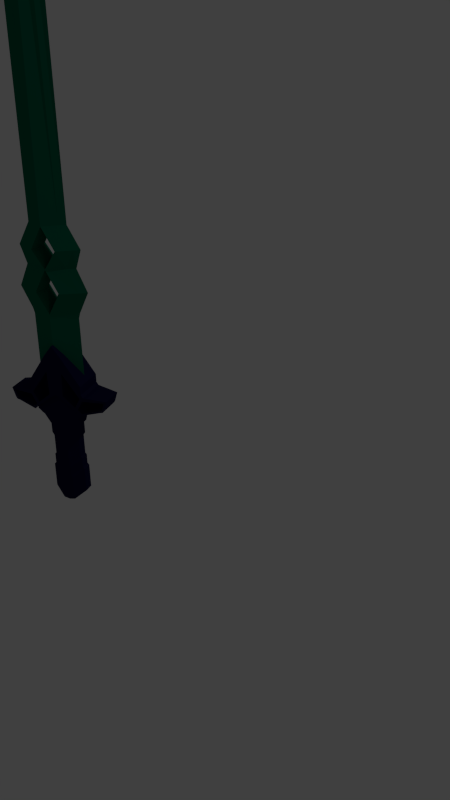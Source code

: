 # Source: Sword.blend  (saved by Blender 2.77.0; exported with 4.5.12 LTS)
import bpy
from mathutils import Matrix  # noqa: F401  (used for matrix-valued properties, if any)

bpy.ops.wm.read_factory_settings(use_empty=True)
scene = bpy.context.scene
scene.name = 'Scene'

# ---- collections
col_collection_1 = bpy.data.collections.new('Collection 1'); scene.collection.children.link(col_collection_1)

# ---- materials (node trees are filled in below, after node groups)
mat_handle = bpy.data.materials.new('Handle')
mat_handle.alpha_threshold = 0.0
mat_handle.diffuse_color = (0.005686, 0.005813, 0.04445, 1.0)
mat_handle.roughness = 0.5
mat_blade = bpy.data.materials.new('Blade')
mat_blade.alpha_threshold = 0.0
mat_blade.diffuse_color = (0.0, 0.1376, 0.07531, 1.0)
mat_blade.roughness = 0.5
mat_blade.line_color = (0.0, 0.0, 0.0, 1.0)

# ---- material node trees

# ---- world
world_world = bpy.data.worlds.new('World'); scene.world = world_world
world_world.color = (0.05088, 0.05088, 0.05088)
world_world.use_sun_shadow = False
world_world.sun_shadow_jitter_overblur = 0.0
world_world.cycles.sampling_method = 'NONE'
world_world.cycles.sample_map_resolution = 256

# ---- cameras
cam_camera = bpy.data.cameras.new('Camera')
cam_camera.clip_end = 100.0
cam_camera.lens = 35.0
cam_camera.sensor_width = 32.0
cam_camera.sensor_height = 18.0
cam_camera.ortho_scale = 7.314
cam_camera.dof.focus_distance = 0.0

# ---- lights
light_lamp = bpy.data.lights.new('Lamp', 'POINT')
light_lamp.transmission_factor = 0.0
light_lamp.cutoff_distance = 30.0
light_lamp.energy = 100.0
light_lamp.shadow_buffer_clip_start = 1.001
light_lamp.shadow_soft_size = 0.1
light_lamp.shadow_maximum_resolution = 0.006
light_lamp.use_absolute_resolution = True
light_lamp.cycles.use_multiple_importance_sampling = False

# ---- meshes
me_cube_001 = bpy.data.meshes.new('Cube.001')
me_cube_001.from_pydata([(0.0, -0.08462, 0.3037), (0.04255, -0.08462, 0.2403), (0.04349, -0.08462, 0.2831), (0.1552, 0.0, 0.1197), (0.0, -0.08462, 0.3374), (0.03692, -0.08462, 0.1132), (0.0, -0.08462, 0.1376), (0.1458, -0.08462, 0.09943), (0.1552, -0.08462, 0.1197), (0.03692, -0.08462, 0.09335), (0.0, -0.08462, 0.1142), (0.1185, -0.08462, 0.04672), (0.1102, -0.08462, 0.03553), (0.1358, -0.08462, 0.1131), (0.2741, -0.0338, 0.1061), (0.1444, -0.08462, 0.1355), (0.09825, -0.08462, 0.04378), (0.2492, -0.0338, 0.04227), (0.1041, -0.08462, 0.05689), (0.2575, -0.0338, 0.05346), (0.1321, -0.05591, 0.01543), (0.04349, -0.08462, 0.3284), (0.1444, -0.05591, 0.1808), (0.0, -0.08462, 0.3827), (0.235, -0.0338, 0.03901), (0.1444, -0.08462, 0.1808), (0.0, -0.05591, 0.3827), (0.1404, -0.08462, 0.02663), (0.04349, -0.05591, 0.3284), (0.1321, -0.08462, 0.01543), (0.09825, -0.05591, 0.04378), (0.2575, -0.06252, 0.05346), (0.1552, -0.05591, 0.1197), (0.2492, -0.06252, 0.04227), (0.235, -0.06252, 0.03901), (0.0, -0.05591, 0.1142), (0.2433, -0.06252, 0.05021), (0.03692, -0.05591, 0.09335), (0.1444, -0.05591, 0.1355), (0.2741, -0.06252, 0.1061), (0.2591, -0.06252, 0.09599), (0.1102, -0.05591, 0.03553), (0.1444, 0.0, 0.1355), (0.04349, 0.0, 0.3284), (0.0, 0.0, 0.3827), (0.1444, 0.0, 0.1808), (0.1321, 0.0, 0.01543), (0.2575, 0.0, 0.05346), (0.2492, 0.0, 0.04227), (0.235, 0.0, 0.03901), (0.2741, 0.0, 0.1061), (0.1102, 0.0, -0.01399), (0.1321, -0.05591, 0.006097), (0.09825, -0.05591, -0.02225), (0.0, -0.05591, -0.0793), (0.03692, -0.05591, -0.07182), (0.1102, -0.05591, -0.01399), (0.09825, 0.0, -0.02225), (0.1321, 0.0, 0.006097), (0.09825, -0.02531, -0.06577), (0.0, -0.05591, -0.1228), (0.03692, -0.05591, -0.1153), (0.09825, 0.0, -0.06577), (0.08457, -0.02531, -0.07981), (0.0, -0.05591, -0.1325), (0.02765, -0.05591, -0.1266), (0.08457, 0.0, -0.07981), (0.0, 0.0, -0.5293), (0.03231, 0.0, -0.5226), (0.08457, -0.02531, -0.1434), (0.0, -0.05591, -0.1961), (0.02765, -0.05591, -0.1902), (0.08457, 0.0, -0.1434), (0.07404, -0.02531, -0.1585), (0.0, -0.05591, -0.2077), (0.02047, -0.05591, -0.2032), (0.07404, 0.0, -0.1585), (0.07404, -0.02531, -0.2685), (0.0, -0.05591, -0.3178), (0.02047, -0.05591, -0.3132), (0.07404, 0.0, -0.2685), (0.08176, -0.02531, -0.2778), (0.0, -0.05591, -0.3295), (0.02579, -0.05591, -0.324), (0.08176, 0.0, -0.2778), (0.08176, -0.02531, -0.3304), (0.0, -0.05591, -0.3822), (0.02579, -0.05591, -0.3767), (0.08176, 0.0, -0.3304), (0.0913, -0.02531, -0.342), (0.0, -0.05591, -0.3968), (0.03231, -0.05591, -0.3901), (0.0913, 0.0, -0.342), (0.0913, -0.02531, -0.4745), (0.0, -0.05591, -0.5293), (0.03231, -0.05591, -0.5226), (0.0913, 0.0, -0.4745), (0.04255, 0.0, 0.2403), (0.03692, 0.0, 0.1132), (0.1358, 0.0, 0.1131), (0.1041, 0.0, 0.05689), (0.1458, 0.0, 0.09943), (0.1185, 0.0, 0.04672), (0.1404, 0.0, 0.02663), (0.2433, 0.0, 0.05021), (0.2591, 0.0, 0.09599), (0.0, -0.06486, 0.7722), (0.1676, 0.0, 0.8677), (0.0, 0.0, 0.7433), (0.04065, 0.0, 0.8677), (0.09866, 0.0, 3.331), (0.1039, 0.0, 0.9832), (0.1357, 0.0, 0.7722), (0.0, -0.06486, 0.9832), (0.06372, -0.06486, 0.8677), (0.0, -0.02781, 3.394), (0.06372, -0.06486, 0.6551), (0.03428, 0.0, 0.6551), (0.1875, 0.0, 0.6551), (0.0, -0.06486, 0.5441), (0.0, 0.0, 0.5744), (0.1336, 0.0, 0.5441), (0.0, 0.0, 0.7934), (0.0, 0.0, 0.9498), (0.0, -0.06486, 0.5154), (0.1255, 0.0, 0.5154), (0.0, -0.06486, 0.3722), (0.1265, 0.0, 0.1758), (0.1349, -0.02038, 0.8677), (0.07123, -0.02038, 0.9832), (0.09307, -0.02038, 0.7722), (0.04211, -0.02038, 3.394), (0.1486, -0.02038, 0.6551), (0.09164, -0.02038, 0.5441), (0.08603, -0.02038, 0.5154), (0.08673, -0.02038, 0.2375), (0.0, 0.0, 3.7), (0.0668, 0.0, 3.394)], [], [(1, 0, 6, 5), (19, 47, 50, 14), (35, 37, 9, 10), (2, 4, 0, 1), (40, 39, 8, 7), (15, 13, 7, 8), (38, 15, 8, 32), (5, 6, 10, 9), (18, 16, 12, 11), (13, 18, 11, 7), (30, 37, 55, 53), (2, 1, 13, 15), (5, 9, 16, 18), (31, 19, 14, 39), (42, 38, 32, 3), (28, 21, 25, 22), (2, 15, 25, 21), (4, 2, 21, 23), (12, 41, 20, 29), (11, 12, 29, 27), (19, 31, 33, 17), (36, 34, 33, 31), (9, 37, 30, 16), (16, 30, 41, 12), (47, 19, 17, 48), (3, 32, 14, 50), (27, 29, 34, 36), (29, 20, 24, 34), (32, 8, 39, 14), (36, 31, 39, 40), (15, 38, 22, 25), (21, 28, 26, 23), (20, 46, 49, 24), (34, 24, 17, 33), (24, 49, 48, 17), (43, 28, 22, 45), (28, 43, 44, 26), (41, 30, 53, 56), (38, 42, 45, 22), (20, 41, 56, 52), (46, 20, 52, 58), (53, 55, 61, 59), (57, 53, 59, 62), (56, 51, 58, 52), (53, 57, 51, 56), (37, 35, 54, 55), (59, 61, 65, 63), (62, 59, 63, 66), (55, 54, 60, 61), (63, 65, 71, 69), (66, 63, 69, 72), (61, 60, 64, 65), (69, 71, 75, 73), (72, 69, 73, 76), (65, 64, 70, 71), (73, 75, 79, 77), (76, 73, 77, 80), (71, 70, 74, 75), (77, 79, 83, 81), (80, 77, 81, 84), (75, 74, 78, 79), (81, 83, 87, 85), (84, 81, 85, 88), (79, 78, 82, 83), (85, 87, 91, 89), (88, 85, 89, 92), (83, 82, 86, 87), (89, 91, 95, 93), (92, 89, 93, 96), (87, 86, 90, 91), (67, 68, 95, 94), (95, 68, 96, 93), (91, 90, 94, 95), (18, 13, 99, 100), (5, 18, 100, 98), (13, 1, 97, 99), (1, 5, 98, 97), (40, 7, 101, 105), (36, 40, 105, 104), (27, 36, 104, 103), (11, 27, 103, 102), (7, 11, 102, 101), (108, 112, 118, 117), (109, 122, 106, 114), (130, 132, 118, 112), (128, 130, 112, 107), (109, 107, 112, 122), (108, 117, 116, 106), (129, 128, 107, 111), (129, 131, 115, 113), (117, 120, 119, 116), (132, 133, 121, 118), (117, 118, 121, 120), (123, 109, 114, 113), (133, 134, 125, 121), (134, 135, 127, 125), (124, 126, 135, 134), (119, 124, 134, 133), (116, 119, 133, 132), (111, 110, 131, 129), (113, 114, 128, 129), (114, 106, 130, 128), (106, 116, 132, 130), (136, 131, 137), (115, 131, 136), (131, 110, 137)])
me_cube_001.polygons.foreach_set('material_index', [0, 0, 0, 0, 0, 0, 0, 0, 0, 0, 0, 0, 0, 0, 0, 0, 0, 0, 0, 0, 0, 0, 0, 0, 0, 0, 0, 0, 0, 0, 0, 0, 0, 0, 0, 0, 0, 0, 0, 0, 0, 0, 0, 0, 0, 0, 0, 0, 0, 0, 0, 0, 0, 0, 0, 0, 0, 0, 0, 0, 0, 0, 0, 0, 0, 0, 0, 0, 0, 0, 0, 0, 0, 0, 0, 0, 0, 0, 0, 0, 0, 0, 1, 1, 1, 1, 1, 1, 1, 1, 1, 1, 1, 1, 1, 1, 1, 1, 1, 1, 1, 1, 1, 1, 1, 1])
me_cube_001.materials.append(mat_handle)
me_cube_001.materials.append(mat_blade)
me_cube_001.use_remesh_preserve_volume = False
me_cube_001.use_remesh_preserve_attributes = False
me_cube_001.use_mirror_vertex_groups = False
me_cube_001.update()
arm_armature = bpy.data.armatures.new('Armature')  # bones are not reproduced

# ---- objects
ob_armature = bpy.data.objects.new('Armature', arm_armature)
ob_handle = bpy.data.objects.new('Handle', me_cube_001)
ob_lamp = bpy.data.objects.new('Lamp', light_lamp)
ob_camera = bpy.data.objects.new('Camera', cam_camera)

# ---- transforms, parenting, visibility, modifiers, constraints
ob_armature.location = (0.0, 0.0, 0.0)
ob_armature.lineart.crease_threshold = 0.0
ob_handle.parent = ob_armature
ob_handle.location = (-0.7943, -0.2048, 0.4181)
ob_handle.lineart.crease_threshold = 0.0
_vg = ob_handle.vertex_groups.new(name='hand_R')
_vg.add([0, 1, 2, 3, 4, 5, 6, 7, 8, 9, 10, 11, 12, 13, 14, 15, 16, 17, 18, 19, 20, 21, 22, 23, 24, 25, 26, 27, 28, 29, 30, 31, 32, 33, 34, 35, 36, 37, 38, 39, 40, 41, 42, 43, 44, 45, 46, 47, 48, 49, 50, 51, 52, 53, 54, 55, 56, 57, 58, 59, 60, 61, 62, 63, 64, 65, 66, 67, 68, 69, 70, 71, 72, 73, 74, 75, 76, 77, 78, 79, 80, 81, 82, 83, 84, 85, 86, 87, 88, 89, 90, 91, 92, 93, 94, 95, 96, 97, 98, 99, 100, 101, 102, 103, 104, 105, 106, 107, 108, 109, 110, 111, 112, 113, 114, 115, 116, 117, 118, 119, 120, 121, 122, 123, 124, 125, 126, 127, 128, 129, 130, 131, 132, 133, 134, 135, 136, 137], 1.0, 'REPLACE')
_m = ob_handle.modifiers.new('Mirror', 'MIRROR')
_m.use_axis = (True, True, False)
_m.use_clip = True
_m = ob_handle.modifiers.new('Armature', 'ARMATURE')
_m.object = ob_armature
ob_lamp.location = (4.076, 1.005, 5.904)
ob_lamp.rotation_euler = (0.6503, 0.05522, 1.866)
ob_lamp.lock_rotations_4d = False
ob_lamp.empty_display_type = 'ARROWS'
ob_lamp.color = (0.0, 0.0, 0.0, 0.0)
ob_lamp.lineart.crease_threshold = 0.0
ob_camera.location = (1.427, -3.743, 2.49)
ob_camera.rotation_euler = (1.109, 0.01082, 0.3546)
ob_camera.lock_rotations_4d = False
ob_camera.empty_display_type = 'ARROWS'
ob_camera.color = (0.0, 0.0, 0.0, 0.0)
ob_camera.display_type = 'WIRE'
ob_camera.lineart.crease_threshold = 0.0

# ---- collection membership
col_collection_1.objects.link(ob_armature)
col_collection_1.objects.link(ob_handle)
col_collection_1.objects.link(ob_lamp)
col_collection_1.objects.link(ob_camera)

# ---- scene / render settings (as saved in the file)
scene.camera = ob_camera
scene.frame_start = 1; scene.frame_end = 250; scene.frame_set(1)
scene.render.engine = 'CYCLES'
scene.render.image_settings.color_mode = 'RGB'
scene.render.resolution_x = 1080
scene.render.resolution_y = 1920
scene.render.resolution_percentage = 50
scene.render.dither_intensity = 0.0
scene.cycles.use_denoising = False
scene.cycles.samples = 200
scene.cycles.sampling_pattern = 'TABULATED_SOBOL'
scene.cycles.light_sampling_threshold = 0.0
scene.cycles.use_adaptive_sampling = False
scene.cycles.use_light_tree = False
scene.cycles.blur_glossy = 0.0
scene.cycles.pixel_filter_type = 'GAUSSIAN'
scene.cycles.sample_clamp_indirect = 0.0
scene.view_settings.view_transform = 'Standard'
bpy.context.view_layer.update()
